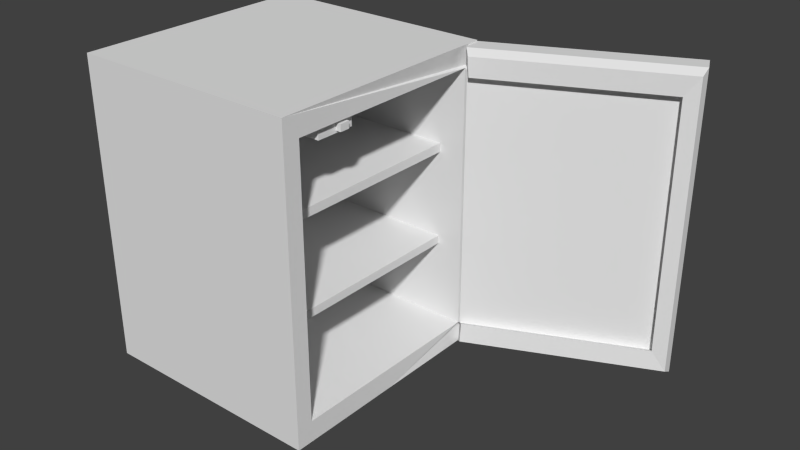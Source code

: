 # Source: minifridge.blend  (saved by Blender 2.76.0; exported with 4.5.12 LTS)
import bpy
from mathutils import Matrix  # noqa: F401  (used for matrix-valued properties, if any)

bpy.ops.wm.read_factory_settings(use_empty=True)
scene = bpy.context.scene
scene.name = 'Scene'

# ---- collections
col_collection_1 = bpy.data.collections.new('Collection 1'); scene.collection.children.link(col_collection_1)

# ---- materials (node trees are filled in below, after node groups)
mat_material = bpy.data.materials.new('Material')
mat_material.alpha_threshold = 0.0
mat_material.use_transparent_shadow = False
mat_material.roughness = 0.5
mat_material.line_color = (0.0, 0.0, 0.0, 1.0)

# ---- material node trees

# ---- world
world_world = bpy.data.worlds.new('World'); scene.world = world_world
world_world.color = (0.05088, 0.05088, 0.05088)
world_world.use_sun_shadow = False
world_world.sun_shadow_jitter_overblur = 0.0
world_world.cycles.sampling_method = 'MANUAL'
world_world.cycles.sample_map_resolution = 256

# ---- meshes
me_cube = bpy.data.meshes.new('Cube')
me_cube.from_pydata([(10.36, 10.36, -13.09), (10.36, -10.36, -13.09), (-9.742, -10.36, -13.09), (-9.742, 10.36, -13.09), (10.36, 10.36, 13.09), (10.36, -10.36, 13.09), (-9.742, -10.36, 13.09), (-9.742, 10.36, 13.09), (10.36, 8.912, -11.26), (10.36, -8.912, -11.26), (10.36, 8.912, 11.26), (10.36, -8.912, 11.26), (-3.957, 8.912, -11.26), (-3.957, -8.912, -11.26), (-3.957, 8.912, 11.26), (-3.957, -8.912, 11.26), (-3.957, 8.912, -4.429), (-3.957, -8.912, -4.429), (9.994, 10.18, 11.23), (10.6, 8.862, 11.23), (-3.957, 8.912, 4.532), (-3.957, -8.912, 4.532), (9.994, 10.18, -11.18), (10.6, 8.862, -11.18), (-3.957, 8.912, -3.725), (-3.957, -8.912, -3.725), (-3.957, 8.912, 3.788), (-3.957, -8.912, 3.788), (8.135, 8.912, -4.429), (8.135, -8.912, -4.429), (8.135, 8.912, 3.788), (8.135, 8.912, 4.532), (8.135, -8.912, 3.788), (8.135, -8.912, 4.532), (8.135, 8.912, -3.725), (8.135, -8.912, -3.725), (10.36, 0.0, -13.09), (-9.742, 2.861e-06, -13.09), (9.537e-07, 1.431e-06, -13.09), (8.746, -6.462, -13.09), (8.746, -8.746, -13.09), (6.462, -8.746, -13.09), (6.462, -6.462, -13.09), (8.761, 8.761, -13.09), (8.761, 6.446, -13.09), (6.446, 8.761, -13.09), (6.446, 6.446, -13.09), (-5.848, 8.739, -13.09), (-8.119, 8.739, -13.09), (-8.119, 6.469, -13.09), (-5.848, 6.469, -13.09), (-5.824, -8.763, -13.09), (-8.143, -8.763, -13.09), (-8.143, -6.444, -13.09), (-5.824, -6.444, -13.09), (8.746, -6.462, -14.27), (8.746, -8.746, -14.27), (6.462, -8.746, -14.27), (6.462, -6.462, -14.27), (8.761, 8.761, -14.27), (8.761, 6.446, -14.27), (6.446, 8.761, -14.27), (6.446, 6.446, -14.27), (-5.848, 8.739, -14.27), (-8.119, 8.739, -14.27), (-8.119, 6.469, -14.27), (-5.848, 6.469, -14.27), (-5.824, -8.763, -14.27), (-8.143, -8.763, -14.27), (-8.143, -6.444, -14.27), (-5.824, -6.444, -14.27), (24.72, 16.93, 11.23), (25.33, 15.61, 11.23), (24.72, 16.93, -11.18), (25.33, 15.61, -11.18), (9.881, 10.25, 12.98), (10.58, 8.729, 12.98), (9.881, 10.25, -12.92), (10.58, 8.729, -12.93), (25.83, 17.55, 12.98), (26.52, 16.03, 12.98), (25.83, 17.55, -12.92), (26.52, 16.03, -12.93), (25.39, 14.76, -10.8), (25.39, 14.76, 10.85), (11.17, 8.249, 10.85), (11.17, 8.249, -10.8), (26.54, 15.17, -12.48), (26.54, 15.17, 12.53), (11.15, 8.121, 12.53), (11.15, 8.121, -12.48), (9.958, -3.431, 11.21), (9.958, -6.736, 11.21), (7.303, -3.431, 11.21), (7.303, -6.736, 11.21), (9.958, -3.431, 10.27), (9.958, -6.736, 10.27), (7.303, -3.431, 10.27), (7.303, -6.736, 10.27), (9.958, -4.154, 11.03), (9.958, -5.013, 11.03), (9.958, -4.154, 10.45), (9.958, -5.013, 10.45), (10.4, -4.154, 11.03), (10.4, -5.013, 11.03), (10.4, -4.154, 10.45), (10.4, -5.013, 10.45)], [], [(4, 7, 6, 5), (71, 18, 75, 79), (6, 7, 3, 37, 2), (18, 22, 0, 3, 7, 4), (19, 10, 14, 20, 26, 24, 16, 12, 8, 23), (5, 1, 36, 0, 22, 23, 8, 9, 11, 10, 19, 18, 4), (20, 14, 15, 21), (9, 8, 12, 13), (15, 14, 93, 94), (12, 16, 17, 13), (2, 52, 51, 54, 53, 37, 3, 48, 49, 50, 38, 42, 41, 40, 1), (20, 21, 33, 31), (16, 24, 34, 28), (9, 13, 17, 25, 27, 21, 15, 11), (1, 5, 6, 2), (24, 26, 27, 25), (30, 31, 33, 32), (28, 34, 35, 29), (21, 27, 32, 33), (27, 26, 30, 32), (25, 17, 29, 35), (24, 25, 35, 34), (26, 20, 31, 30), (17, 16, 28, 29), (47, 50, 66, 63), (3, 0, 36, 44, 43, 45, 46, 38, 50, 47, 48), (53, 54, 70, 69), (46, 45, 61, 62), (36, 1, 40, 39, 42, 38, 46, 44), (50, 49, 65, 66), (2, 37, 53, 52), (55, 56, 57, 58), (59, 60, 62, 61), (63, 66, 65, 64), (70, 67, 68, 69), (54, 51, 67, 70), (39, 40, 56, 55), (43, 44, 60, 59), (40, 41, 57, 56), (48, 47, 63, 64), (45, 43, 59, 61), (51, 52, 68, 67), (42, 39, 55, 58), (49, 48, 64, 65), (44, 46, 62, 60), (52, 53, 69, 68), (41, 42, 58, 57), (18, 19, 76, 75), (19, 23, 74, 72), (22, 18, 71, 73), (22, 73, 81, 77), (75, 76, 80, 79), (81, 79, 80, 82), (78, 77, 81, 82), (80, 76, 89, 88), (23, 22, 77, 78), (78, 82, 87, 90), (76, 19, 85, 89), (73, 71, 79, 81), (84, 83, 87, 88), (83, 86, 90, 87), (85, 84, 88, 89), (72, 74, 83, 84), (23, 78, 90, 86), (74, 23, 86, 83), (19, 72, 84, 85), (82, 80, 88, 87), (91, 92, 100, 99), (10, 11, 92, 91), (14, 10, 91, 93), (11, 15, 94, 92), (95, 96, 98, 97), (92, 94, 98, 96), (94, 93, 97, 98), (93, 91, 95, 97), (100, 102, 106, 104), (92, 96, 102, 100), (96, 95, 101, 102), (95, 91, 99, 101), (103, 104, 106, 105), (99, 100, 104, 103), (101, 99, 103, 105), (102, 101, 105, 106)])
_uv = me_cube.uv_layers.new(name='UVMap')
_uv.uv.foreach_set('vector', [0.2816, 0.5925, 0.4978, 0.5925, 0.4978, 0.8116, 0.2816, 0.8116, 0.01999, 0.01239, 0.01999, 0.1759, 0.001206, 0.177, 0.001206, 0.0, 0.2217, 0.6595, 5.127e-08, 0.6595, 0.0, 0.3826, 0.1109, 0.3826, 0.2217, 0.3826, 0.01999, 0.1759, 0.261, 0.1759, 0.2816, 0.1718, 0.2816, 0.3826, 3.076e-08, 0.3826, 0.0, 0.1718, 0.2819, 0.1528, 0.2816, 0.1504, 0.2816, 4.789e-08, 0.3539, 3.025e-08, 0.3619, 2.773e-08, 0.4427, 1.764e-08, 0.4503, 1.764e-08, 0.5238, 0.0, 0.5238, 0.1504, 0.5229, 0.1528, 0.5044, 0.3157, 0.5044, 0.5925, 0.393, 0.5925, 0.2816, 0.5925, 0.2834, 0.5723, 0.2978, 0.5723, 0.2972, 0.5731, 0.4888, 0.5731, 0.4888, 0.3351, 0.2972, 0.3351, 0.2978, 0.3354, 0.2834, 0.3353, 0.2816, 0.3157, 0.3539, 1.0, 0.2816, 1.0, 0.2816, 0.8116, 0.3539, 0.8116, 0.8731, 0.3157, 0.8731, 0.5041, 0.7191, 0.5041, 0.7191, 0.3157, 0.154, 0.6595, 0.154, 0.8479, 0.0863, 0.7586, 0.0863, 0.6782, 0.8731, 0.3157, 0.9466, 0.3157, 0.9466, 0.504, 0.8731, 0.504, 0.5238, 0.2191, 0.541, 0.2022, 0.5659, 0.2022, 0.5659, 0.1777, 0.541, 0.1777, 0.5238, 0.1096, 0.5238, 5.646e-07, 0.5412, 0.01717, 0.5412, 0.04117, 0.5656, 0.04117, 0.6285, 0.1096, 0.698, 0.1779, 0.698, 0.202, 0.7226, 0.202, 0.74, 0.2191, 0.87, 0.1884, 0.87, 0.0, 1.0, 2.51e-06, 1.0, 0.1884, 0.7711, 0.3152, 0.7635, 0.3152, 0.7635, 0.1884, 0.7711, 0.1884, 0.8236, 0.8306, 0.6709, 0.8306, 0.6709, 0.7584, 0.6709, 0.751, 0.6709, 0.6715, 0.6709, 0.6637, 0.6709, 0.5925, 0.8236, 0.5925, 0.5044, 0.5925, 0.5044, 0.3157, 0.7191, 0.3157, 0.7191, 0.5925, 0.2348, 0.8478, 0.154, 0.8478, 0.154, 0.6595, 0.2348, 0.6595, 0.9546, 0.504, 0.9466, 0.504, 0.9466, 0.3157, 0.9546, 0.3157, 0.2646, 0.7534, 0.2721, 0.7534, 0.2721, 0.9418, 0.2646, 0.9418, 0.748, 0.3154, 0.74, 0.3154, 0.74, 0.1884, 0.748, 0.1884, 0.74, 0.1884, 0.74, 3.63e-07, 0.87, 0.0, 0.87, 0.1884, 0.7559, 0.1884, 0.7635, 0.1884, 0.7635, 0.3154, 0.7559, 0.3154, 0.8236, 0.9694, 0.8236, 0.781, 0.9537, 0.781, 0.9537, 0.9694, 0.7559, 0.3152, 0.748, 0.3152, 0.748, 0.1884, 0.7559, 0.1884, 0.9537, 0.5925, 0.9537, 0.781, 0.8236, 0.781, 0.8236, 0.5925, 0.7445, 0.5281, 0.7445, 0.5041, 0.7571, 0.5041, 0.7571, 0.5281, 0.5238, 5.646e-07, 0.74, 0.0, 0.74, 0.1096, 0.7227, 0.04141, 0.7227, 0.01693, 0.6978, 0.01693, 0.6978, 0.04141, 0.6285, 0.1096, 0.5656, 0.04117, 0.5656, 0.01717, 0.5412, 0.01717, 0.7318, 0.5284, 0.7318, 0.5041, 0.7445, 0.5041, 0.7445, 0.5284, 0.7335, 0.2833, 0.7335, 0.3076, 0.7208, 0.3076, 0.7208, 0.2833, 0.74, 0.1096, 0.74, 0.2191, 0.7226, 0.202, 0.7226, 0.1779, 0.698, 0.1779, 0.6285, 0.1096, 0.6978, 0.04141, 0.7227, 0.04141, 0.7571, 0.5519, 0.7571, 0.5281, 0.7698, 0.5281, 0.7698, 0.5519, 0.5238, 0.2191, 0.5238, 0.1096, 0.541, 0.1777, 0.541, 0.2022, 0.7068, 0.2433, 0.6823, 0.2433, 0.6823, 0.2191, 0.7068, 0.2191, 0.6608, 0.3077, 0.6608, 0.2833, 0.6857, 0.2833, 0.6857, 0.3077, 0.7067, 0.2433, 0.7067, 0.2673, 0.6823, 0.2673, 0.6823, 0.2433, 0.6608, 0.3078, 0.6359, 0.3078, 0.6359, 0.2833, 0.6608, 0.2833, 0.7081, 0.3078, 0.7081, 0.2833, 0.7208, 0.2833, 0.7208, 0.3078, 0.7068, 0.2432, 0.7068, 0.2191, 0.7195, 0.2191, 0.7195, 0.2432, 0.7191, 0.5286, 0.7191, 0.5041, 0.7318, 0.5041, 0.7318, 0.5286, 0.7445, 0.5521, 0.7445, 0.5281, 0.7571, 0.5281, 0.7571, 0.5521, 0.7571, 0.5759, 0.7571, 0.5521, 0.7698, 0.5521, 0.7698, 0.5759, 0.7318, 0.577, 0.7318, 0.5527, 0.7445, 0.5527, 0.7445, 0.577, 0.7191, 0.5773, 0.7191, 0.553, 0.7318, 0.553, 0.7318, 0.5773, 0.7571, 0.5527, 0.7571, 0.5767, 0.7445, 0.5767, 0.7445, 0.5527, 0.7571, 0.528, 0.7571, 0.5041, 0.7698, 0.5041, 0.7698, 0.528, 0.7318, 0.5527, 0.7318, 0.5284, 0.7445, 0.5284, 0.7445, 0.5527, 0.7191, 0.553, 0.7191, 0.5286, 0.7318, 0.5286, 0.7318, 0.553, 0.7195, 0.2431, 0.7195, 0.2191, 0.7322, 0.2191, 0.7322, 0.2431, 0.7056, 0.2855, 0.7045, 0.3, 0.6857, 0.3, 0.6869, 0.2833, 0.2819, 0.1528, 0.5229, 0.1528, 0.5229, 0.3157, 0.2819, 0.3157, 0.261, 0.1759, 0.01999, 0.1759, 0.01999, 0.01239, 0.261, 0.01239, 0.261, 0.1759, 0.261, 0.01239, 0.2798, 4.033e-08, 0.2798, 0.177, 0.2741, 0.568, 0.2561, 0.568, 0.2561, 0.3826, 0.2741, 0.3826, 0.2475, 0.3827, 0.2475, 0.6566, 0.231, 0.6565, 0.231, 0.3826, 0.2656, 0.7534, 0.2475, 0.7534, 0.2475, 0.568, 0.2656, 0.568, 0.6006, 0.6878, 0.6006, 0.8732, 0.5921, 0.8704, 0.5921, 0.6914, 0.7103, 0.26, 0.7092, 0.2455, 0.7278, 0.2433, 0.7292, 0.26, 0.6101, 0.9355, 0.6101, 0.7501, 0.6186, 0.7537, 0.6186, 0.9327, 0.5823, 0.9595, 0.6012, 0.9595, 0.6048, 0.9668, 0.5866, 0.9668, 0.261, 0.01239, 0.01999, 0.01239, 0.001206, 0.0, 0.2798, 4.033e-08, 0.632, 0.983, 0.632, 0.8505, 0.6394, 0.8401, 0.6394, 0.9933, 0.632, 0.8505, 0.5393, 0.8505, 0.5391, 0.8401, 0.6394, 0.8401, 0.5393, 0.983, 0.632, 0.983, 0.6394, 0.9933, 0.5391, 0.9933, 0.5576, 0.7009, 0.5576, 0.9378, 0.5485, 0.9338, 0.5485, 0.705, 0.607, 0.9195, 0.6258, 0.9195, 0.6215, 0.9268, 0.6033, 0.9268, 0.6104, 0.8509, 0.6104, 0.6796, 0.6189, 0.6823, 0.6189, 0.8477, 0.6104, 0.6796, 0.6104, 0.8509, 0.6019, 0.8477, 0.6019, 0.6823, 0.5755, 0.6878, 0.5755, 0.9617, 0.5662, 0.9569, 0.5662, 0.6925, 0.5894, 0.2994, 0.5894, 0.2191, 0.5939, 0.261, 0.5939, 0.2819, 0.0, 0.8479, 7.178e-08, 0.6595, 0.02063, 0.6782, 0.02063, 0.7586, 0.154, 0.8479, 0.0, 0.8479, 0.02063, 0.7586, 0.0863, 0.7586, 7.178e-08, 0.6595, 0.154, 0.6595, 0.0863, 0.6782, 0.02063, 0.6782, 0.5238, 0.2995, 0.5238, 0.2191, 0.5894, 0.2191, 0.5894, 0.2995, 0.6359, 0.2833, 0.6359, 0.2191, 0.6591, 0.2191, 0.6591, 0.2833, 0.6359, 0.2191, 0.6359, 0.2991, 0.6127, 0.2991, 0.6127, 0.2191, 0.6591, 0.2832, 0.6591, 0.2191, 0.6823, 0.2191, 0.6823, 0.2832, 0.5347, 0.2995, 0.5347, 0.3135, 0.5238, 0.3135, 0.5238, 0.2995, 0.5894, 0.2191, 0.6127, 0.2191, 0.6082, 0.261, 0.5939, 0.261, 0.6127, 0.2191, 0.6127, 0.2994, 0.6082, 0.2819, 0.6082, 0.261, 0.6127, 0.2994, 0.5894, 0.2994, 0.5939, 0.2819, 0.6082, 0.2819, 0.7841, 0.5041, 0.7841, 0.525, 0.7698, 0.525, 0.7698, 0.5041, 0.7698, 0.5668, 0.7698, 0.5459, 0.7808, 0.5459, 0.7808, 0.5668, 0.5347, 0.3135, 0.5347, 0.2995, 0.5456, 0.2995, 0.5456, 0.3135, 0.7808, 0.525, 0.7808, 0.5459, 0.7698, 0.5459, 0.7698, 0.525])
me_cube.materials.append(mat_material)
me_cube.use_remesh_preserve_volume = False
me_cube.use_remesh_preserve_attributes = False
me_cube.use_mirror_vertex_groups = False
me_cube.update()

# ---- objects
ob_cube = bpy.data.objects.new('Cube', me_cube)

# ---- transforms, parenting, visibility, modifiers, constraints
ob_cube.location = (0.0, 0.0, 0.0)
ob_cube.lock_rotations_4d = False
ob_cube.empty_display_type = 'ARROWS'
ob_cube.lineart.crease_threshold = 0.0

# ---- collection membership
col_collection_1.objects.link(ob_cube)

# ---- scene / render settings (as saved in the file)
scene.frame_start = 1; scene.frame_end = 250; scene.frame_set(1)
scene.render.engine = 'BLENDER_EEVEE_NEXT'
scene.render.resolution_percentage = 50
scene.render.dither_intensity = 0.0
scene.cycles.use_denoising = False
scene.cycles.samples = 10
scene.cycles.sampling_pattern = 'TABULATED_SOBOL'
scene.cycles.light_sampling_threshold = 0.0
scene.cycles.use_adaptive_sampling = False
scene.cycles.use_light_tree = False
scene.cycles.blur_glossy = 0.0
scene.cycles.pixel_filter_type = 'GAUSSIAN'
scene.cycles.sample_clamp_indirect = 0.0
scene.view_settings.view_transform = 'Standard'
bpy.context.view_layer.update()

# ---- added for rendering (the .blend has no active camera and no usable light): camera, sun
cam_auto = bpy.data.cameras.new('AutoCamera')
cam_auto.lens = 50.0
cam_auto.sensor_width = 36.0
cam_auto.clip_end = 1000.0
ob_auto_camera = bpy.data.objects.new('AutoCamera', cam_auto)
scene.collection.objects.link(ob_auto_camera)
ob_auto_camera.location = (57.7482, -55.6224, 38.8899)
ob_auto_camera.rotation_euler = (1.09748, -7.21219e-08, 0.694738)
scene.camera = ob_auto_camera
light_auto_sun = bpy.data.lights.new('AutoSun', 'SUN')
light_auto_sun.energy = 3.0
light_auto_sun.angle = 0.0523599
ob_auto_sun = bpy.data.objects.new('AutoSun', light_auto_sun)
scene.collection.objects.link(ob_auto_sun)
ob_auto_sun.rotation_euler = (0.872665, 0.174533, 0.523599)
bpy.context.view_layer.update()
